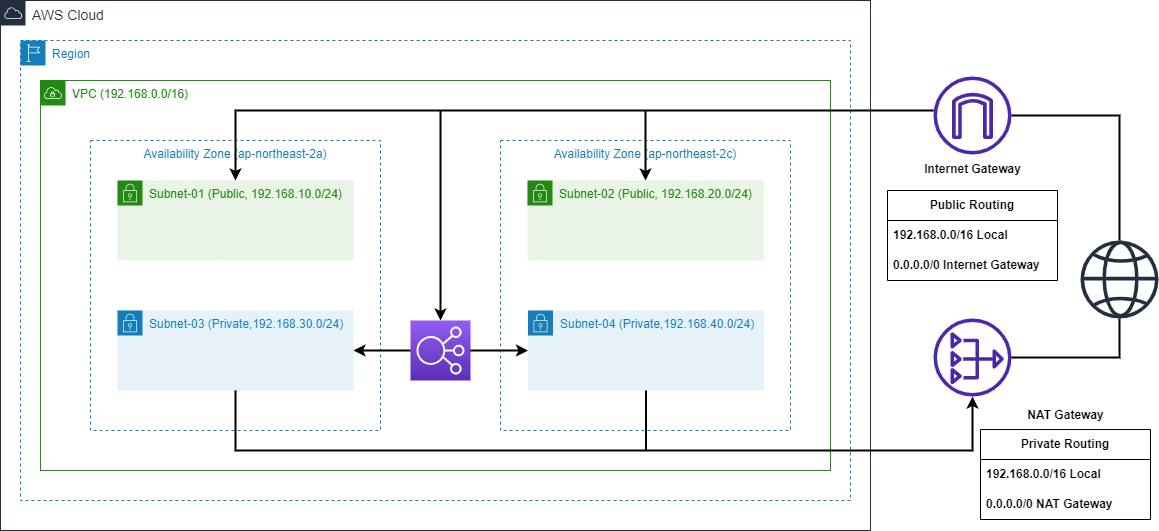

The diagram above was exported from draw.io. Its source (the exported page's mxGraphModel, read from the mxfile embedded in the PNG):
<mxGraphModel dx="1434" dy="793" grid="0" gridSize="10" guides="1" tooltips="1" connect="1" arrows="1" fold="1" page="0" pageScale="1" pageWidth="827" pageHeight="1169" math="0" shadow="0">
  <root>
    <mxCell id="0" />
    <mxCell id="1" parent="0" />
    <mxCell id="PEQNdJYlN_8OwjM3O_kT-1" value="&lt;font color=&quot;#248814&quot;&gt;VPC (192.168.0.0/16)&lt;/font&gt;" style="points=[[0,0],[0.25,0],[0.5,0],[0.75,0],[1,0],[1,0.25],[1,0.5],[1,0.75],[1,1],[0.75,1],[0.5,1],[0.25,1],[0,1],[0,0.75],[0,0.5],[0,0.25]];outlineConnect=0;gradientColor=none;html=1;whiteSpace=wrap;fontSize=12;fontStyle=0;container=1;pointerEvents=0;collapsible=0;recursiveResize=0;shape=mxgraph.aws4.group;grIcon=mxgraph.aws4.group_vpc;strokeColor=#248814;fillColor=none;verticalAlign=top;align=left;spacingLeft=30;fontColor=#AAB7B8;dashed=0;" parent="1" vertex="1">
      <mxGeometry x="110" y="170" width="790" height="390" as="geometry" />
    </mxCell>
    <mxCell id="PEQNdJYlN_8OwjM3O_kT-2" value="Availability Zone (ap-northeast-2c)" style="fillColor=none;strokeColor=#147EBA;dashed=1;verticalAlign=top;fontStyle=0;fontColor=#147EBA;whiteSpace=wrap;html=1;movable=1;resizable=1;rotatable=1;deletable=1;editable=1;locked=0;connectable=1;" parent="PEQNdJYlN_8OwjM3O_kT-1" vertex="1">
      <mxGeometry x="460" y="60" width="290" height="290" as="geometry" />
    </mxCell>
    <mxCell id="PEQNdJYlN_8OwjM3O_kT-3" value="Availability Zone (ap-northeast-2a)" style="fillColor=none;strokeColor=#147EBA;dashed=1;verticalAlign=top;fontStyle=0;fontColor=#147EBA;whiteSpace=wrap;html=1;" parent="PEQNdJYlN_8OwjM3O_kT-1" vertex="1">
      <mxGeometry x="50" y="60" width="290" height="290" as="geometry" />
    </mxCell>
    <mxCell id="PEQNdJYlN_8OwjM3O_kT-4" style="edgeStyle=orthogonalEdgeStyle;rounded=0;orthogonalLoop=1;jettySize=auto;html=1;strokeWidth=2;endArrow=classic;endFill=1;" parent="PEQNdJYlN_8OwjM3O_kT-1" source="PEQNdJYlN_8OwjM3O_kT-5" target="PEQNdJYlN_8OwjM3O_kT-7" edge="1">
      <mxGeometry relative="1" as="geometry" />
    </mxCell>
    <mxCell id="PEQNdJYlN_8OwjM3O_kT-5" value="" style="sketch=0;points=[[0,0,0],[0.25,0,0],[0.5,0,0],[0.75,0,0],[1,0,0],[0,1,0],[0.25,1,0],[0.5,1,0],[0.75,1,0],[1,1,0],[0,0.25,0],[0,0.5,0],[0,0.75,0],[1,0.25,0],[1,0.5,0],[1,0.75,0]];outlineConnect=0;fontColor=#232F3E;gradientColor=#945DF2;gradientDirection=north;fillColor=#5A30B5;strokeColor=#ffffff;dashed=0;verticalLabelPosition=bottom;verticalAlign=top;align=center;html=1;fontSize=12;fontStyle=0;aspect=fixed;shape=mxgraph.aws4.resourceIcon;resIcon=mxgraph.aws4.elastic_load_balancing;" parent="PEQNdJYlN_8OwjM3O_kT-1" vertex="1">
      <mxGeometry x="370" y="240" width="60" height="60" as="geometry" />
    </mxCell>
    <mxCell id="PEQNdJYlN_8OwjM3O_kT-7" value="Subnet-03 (Private,192.168.30.0/24)" style="points=[[0,0],[0.25,0],[0.5,0],[0.75,0],[1,0],[1,0.25],[1,0.5],[1,0.75],[1,1],[0.75,1],[0.5,1],[0.25,1],[0,1],[0,0.75],[0,0.5],[0,0.25]];outlineConnect=0;gradientColor=none;html=1;whiteSpace=wrap;fontSize=12;fontStyle=0;container=1;pointerEvents=0;collapsible=0;recursiveResize=0;shape=mxgraph.aws4.group;grIcon=mxgraph.aws4.group_security_group;grStroke=0;strokeColor=#147EBA;fillColor=#E6F2F8;verticalAlign=top;align=left;spacingLeft=30;fontColor=#147EBA;dashed=0;" parent="PEQNdJYlN_8OwjM3O_kT-1" vertex="1">
      <mxGeometry x="77" y="230" width="236" height="80" as="geometry" />
    </mxCell>
    <mxCell id="PEQNdJYlN_8OwjM3O_kT-8" value="Subnet-01 (Public, 192.168.10.0/24)" style="points=[[0,0],[0.25,0],[0.5,0],[0.75,0],[1,0],[1,0.25],[1,0.5],[1,0.75],[1,1],[0.75,1],[0.5,1],[0.25,1],[0,1],[0,0.75],[0,0.5],[0,0.25]];outlineConnect=0;gradientColor=none;html=1;whiteSpace=wrap;fontSize=12;fontStyle=0;container=1;pointerEvents=0;collapsible=0;recursiveResize=0;shape=mxgraph.aws4.group;grIcon=mxgraph.aws4.group_security_group;grStroke=0;strokeColor=#248814;fillColor=#E9F3E6;verticalAlign=top;align=left;spacingLeft=30;fontColor=#248814;dashed=0;" parent="PEQNdJYlN_8OwjM3O_kT-1" vertex="1">
      <mxGeometry x="77" y="100" width="236" height="80" as="geometry" />
    </mxCell>
    <mxCell id="PEQNdJYlN_8OwjM3O_kT-13" style="edgeStyle=orthogonalEdgeStyle;rounded=0;orthogonalLoop=1;jettySize=auto;html=1;endArrow=none;endFill=0;startArrow=classic;startFill=1;strokeWidth=2;" parent="PEQNdJYlN_8OwjM3O_kT-1" source="PEQNdJYlN_8OwjM3O_kT-14" edge="1">
      <mxGeometry relative="1" as="geometry">
        <mxPoint x="605" y="30" as="targetPoint" />
      </mxGeometry>
    </mxCell>
    <mxCell id="PEQNdJYlN_8OwjM3O_kT-14" value="Subnet-02 (Public, 192.168.20.0/24)" style="points=[[0,0],[0.25,0],[0.5,0],[0.75,0],[1,0],[1,0.25],[1,0.5],[1,0.75],[1,1],[0.75,1],[0.5,1],[0.25,1],[0,1],[0,0.75],[0,0.5],[0,0.25]];outlineConnect=0;gradientColor=none;html=1;whiteSpace=wrap;fontSize=12;fontStyle=0;container=1;pointerEvents=0;collapsible=0;recursiveResize=0;shape=mxgraph.aws4.group;grIcon=mxgraph.aws4.group_security_group;grStroke=0;strokeColor=#248814;fillColor=#E9F3E6;verticalAlign=top;align=left;spacingLeft=30;fontColor=#248814;dashed=0;" parent="PEQNdJYlN_8OwjM3O_kT-1" vertex="1">
      <mxGeometry x="487" y="100" width="236" height="80" as="geometry" />
    </mxCell>
    <mxCell id="8FemwOvt6xtRvcrgyMe3-1" style="edgeStyle=orthogonalEdgeStyle;rounded=0;orthogonalLoop=1;jettySize=auto;html=1;exitX=0.5;exitY=1;exitDx=0;exitDy=0;" edge="1" parent="PEQNdJYlN_8OwjM3O_kT-1" source="PEQNdJYlN_8OwjM3O_kT-3" target="PEQNdJYlN_8OwjM3O_kT-3">
      <mxGeometry relative="1" as="geometry" />
    </mxCell>
    <mxCell id="PEQNdJYlN_8OwjM3O_kT-15" value="&lt;font style=&quot;font-size: 14px;&quot;&gt;AWS Cloud&lt;/font&gt;" style="points=[[0,0],[0.25,0],[0.5,0],[0.75,0],[1,0],[1,0.25],[1,0.5],[1,0.75],[1,1],[0.75,1],[0.5,1],[0.25,1],[0,1],[0,0.75],[0,0.5],[0,0.25]];outlineConnect=0;gradientColor=none;html=1;whiteSpace=wrap;fontSize=12;fontStyle=0;container=1;pointerEvents=0;collapsible=0;recursiveResize=0;shape=mxgraph.aws4.group;grIcon=mxgraph.aws4.group_aws_cloud;strokeColor=#232F3E;fillColor=none;verticalAlign=top;align=left;spacingLeft=30;fontColor=#232F3E;dashed=0;" parent="1" vertex="1">
      <mxGeometry x="70" y="90" width="870" height="530" as="geometry" />
    </mxCell>
    <mxCell id="PEQNdJYlN_8OwjM3O_kT-16" value="Region" style="points=[[0,0],[0.25,0],[0.5,0],[0.75,0],[1,0],[1,0.25],[1,0.5],[1,0.75],[1,1],[0.75,1],[0.5,1],[0.25,1],[0,1],[0,0.75],[0,0.5],[0,0.25]];outlineConnect=0;gradientColor=none;html=1;whiteSpace=wrap;fontSize=12;fontStyle=0;container=1;pointerEvents=0;collapsible=0;recursiveResize=0;shape=mxgraph.aws4.group;grIcon=mxgraph.aws4.group_region;strokeColor=#147EBA;fillColor=none;verticalAlign=top;align=left;spacingLeft=30;fontColor=#147EBA;dashed=1;" parent="PEQNdJYlN_8OwjM3O_kT-15" vertex="1">
      <mxGeometry x="20" y="40" width="830" height="460" as="geometry" />
    </mxCell>
    <mxCell id="PEQNdJYlN_8OwjM3O_kT-17" style="edgeStyle=orthogonalEdgeStyle;rounded=0;orthogonalLoop=1;jettySize=auto;html=1;strokeWidth=2;startArrow=none;startFill=0;endArrow=none;endFill=0;" parent="1" source="PEQNdJYlN_8OwjM3O_kT-19" target="PEQNdJYlN_8OwjM3O_kT-22" edge="1">
      <mxGeometry relative="1" as="geometry" />
    </mxCell>
    <mxCell id="PEQNdJYlN_8OwjM3O_kT-18" style="edgeStyle=orthogonalEdgeStyle;rounded=0;orthogonalLoop=1;jettySize=auto;html=1;endArrow=classic;endFill=1;strokeWidth=2;entryX=0.5;entryY=0;entryDx=0;entryDy=0;" parent="1" source="PEQNdJYlN_8OwjM3O_kT-19" target="PEQNdJYlN_8OwjM3O_kT-8" edge="1">
      <mxGeometry relative="1" as="geometry">
        <Array as="points">
          <mxPoint x="305" y="200" />
        </Array>
      </mxGeometry>
    </mxCell>
    <mxCell id="PEQNdJYlN_8OwjM3O_kT-19" value="" style="sketch=0;outlineConnect=0;fontColor=#232F3E;gradientColor=none;fillColor=#4D27AA;strokeColor=none;dashed=0;verticalLabelPosition=bottom;verticalAlign=top;align=center;html=1;fontSize=12;fontStyle=0;aspect=fixed;pointerEvents=1;shape=mxgraph.aws4.internet_gateway;" parent="1" vertex="1">
      <mxGeometry x="1003" y="166" width="78" height="78" as="geometry" />
    </mxCell>
    <mxCell id="PEQNdJYlN_8OwjM3O_kT-21" value="" style="sketch=0;outlineConnect=0;fontColor=#232F3E;gradientColor=none;fillColor=#4D27AA;strokeColor=none;dashed=0;verticalLabelPosition=bottom;verticalAlign=top;align=center;html=1;fontSize=12;fontStyle=0;aspect=fixed;pointerEvents=1;shape=mxgraph.aws4.nat_gateway;" parent="1" vertex="1">
      <mxGeometry x="1003" y="408" width="78" height="78" as="geometry" />
    </mxCell>
    <mxCell id="8FemwOvt6xtRvcrgyMe3-4" style="edgeStyle=orthogonalEdgeStyle;rounded=0;orthogonalLoop=1;jettySize=auto;html=1;endArrow=none;endFill=0;strokeWidth=2;" edge="1" parent="1" source="PEQNdJYlN_8OwjM3O_kT-22" target="PEQNdJYlN_8OwjM3O_kT-21">
      <mxGeometry relative="1" as="geometry">
        <Array as="points">
          <mxPoint x="1189" y="447" />
        </Array>
      </mxGeometry>
    </mxCell>
    <mxCell id="PEQNdJYlN_8OwjM3O_kT-22" value="" style="sketch=0;outlineConnect=0;fontColor=#232F3E;gradientColor=none;fillColor=#232F3D;strokeColor=none;dashed=0;verticalLabelPosition=bottom;verticalAlign=top;align=center;html=1;fontSize=12;fontStyle=0;aspect=fixed;pointerEvents=1;shape=mxgraph.aws4.globe;" parent="1" vertex="1">
      <mxGeometry x="1150" y="330" width="78" height="78" as="geometry" />
    </mxCell>
    <mxCell id="PEQNdJYlN_8OwjM3O_kT-24" value="NAT Gateway" style="text;html=1;align=center;verticalAlign=middle;resizable=0;points=[];autosize=1;strokeColor=none;fillColor=none;fontStyle=1" parent="1" vertex="1">
      <mxGeometry x="1085" y="490" width="100" height="30" as="geometry" />
    </mxCell>
    <mxCell id="PEQNdJYlN_8OwjM3O_kT-25" value="Internet Gateway" style="text;html=1;align=center;verticalAlign=middle;resizable=0;points=[];autosize=1;strokeColor=none;fillColor=none;fontStyle=1" parent="1" vertex="1">
      <mxGeometry x="982" y="244" width="120" height="30" as="geometry" />
    </mxCell>
    <mxCell id="PEQNdJYlN_8OwjM3O_kT-26" value="Public Routing" style="swimlane;fontStyle=1;childLayout=stackLayout;horizontal=1;startSize=30;horizontalStack=0;resizeParent=1;resizeParentMax=0;resizeLast=0;collapsible=1;marginBottom=0;whiteSpace=wrap;html=1;" parent="1" vertex="1">
      <mxGeometry x="957" y="280" width="170" height="90" as="geometry" />
    </mxCell>
    <mxCell id="PEQNdJYlN_8OwjM3O_kT-27" value="192.168.0.0/16 Local" style="text;strokeColor=none;fillColor=none;align=left;verticalAlign=middle;spacingLeft=4;spacingRight=4;overflow=hidden;points=[[0,0.5],[1,0.5]];portConstraint=eastwest;rotatable=0;whiteSpace=wrap;html=1;fontStyle=1" parent="PEQNdJYlN_8OwjM3O_kT-26" vertex="1">
      <mxGeometry y="30" width="170" height="30" as="geometry" />
    </mxCell>
    <mxCell id="PEQNdJYlN_8OwjM3O_kT-28" value="0.0.0.0/0 Internet Gateway" style="text;strokeColor=none;fillColor=none;align=left;verticalAlign=middle;spacingLeft=4;spacingRight=4;overflow=hidden;points=[[0,0.5],[1,0.5]];portConstraint=eastwest;rotatable=0;whiteSpace=wrap;html=1;fontStyle=1" parent="PEQNdJYlN_8OwjM3O_kT-26" vertex="1">
      <mxGeometry y="60" width="170" height="30" as="geometry" />
    </mxCell>
    <mxCell id="PEQNdJYlN_8OwjM3O_kT-29" value="Private Routing" style="swimlane;fontStyle=1;childLayout=stackLayout;horizontal=1;startSize=30;horizontalStack=0;resizeParent=1;resizeParentMax=0;resizeLast=0;collapsible=1;marginBottom=0;whiteSpace=wrap;html=1;" parent="1" vertex="1">
      <mxGeometry x="1050" y="519" width="170" height="90" as="geometry" />
    </mxCell>
    <mxCell id="PEQNdJYlN_8OwjM3O_kT-30" value="192.168.0.0/16 Local" style="text;strokeColor=none;fillColor=none;align=left;verticalAlign=middle;spacingLeft=4;spacingRight=4;overflow=hidden;points=[[0,0.5],[1,0.5]];portConstraint=eastwest;rotatable=0;whiteSpace=wrap;html=1;fontStyle=1" parent="PEQNdJYlN_8OwjM3O_kT-29" vertex="1">
      <mxGeometry y="30" width="170" height="30" as="geometry" />
    </mxCell>
    <mxCell id="PEQNdJYlN_8OwjM3O_kT-31" value="0.0.0.0/0 NAT Gateway" style="text;strokeColor=none;fillColor=none;align=left;verticalAlign=middle;spacingLeft=4;spacingRight=4;overflow=hidden;points=[[0,0.5],[1,0.5]];portConstraint=eastwest;rotatable=0;whiteSpace=wrap;html=1;fontStyle=1" parent="PEQNdJYlN_8OwjM3O_kT-29" vertex="1">
      <mxGeometry y="60" width="170" height="30" as="geometry" />
    </mxCell>
    <mxCell id="8FemwOvt6xtRvcrgyMe3-3" style="edgeStyle=orthogonalEdgeStyle;rounded=0;orthogonalLoop=1;jettySize=auto;html=1;endArrow=none;endFill=0;strokeWidth=2;" edge="1" parent="1" source="PEQNdJYlN_8OwjM3O_kT-34">
      <mxGeometry relative="1" as="geometry">
        <mxPoint x="715.5" y="540" as="targetPoint" />
      </mxGeometry>
    </mxCell>
    <mxCell id="PEQNdJYlN_8OwjM3O_kT-34" value="Subnet-04 (Private,192.168.40.0/24)" style="points=[[0,0],[0.25,0],[0.5,0],[0.75,0],[1,0],[1,0.25],[1,0.5],[1,0.75],[1,1],[0.75,1],[0.5,1],[0.25,1],[0,1],[0,0.75],[0,0.5],[0,0.25]];outlineConnect=0;gradientColor=none;html=1;whiteSpace=wrap;fontSize=12;fontStyle=0;container=1;pointerEvents=0;collapsible=0;recursiveResize=0;shape=mxgraph.aws4.group;grIcon=mxgraph.aws4.group_security_group;grStroke=0;strokeColor=#147EBA;fillColor=#E6F2F8;verticalAlign=top;align=left;spacingLeft=30;fontColor=#147EBA;dashed=0;" parent="1" vertex="1">
      <mxGeometry x="597.5" y="400" width="236" height="80" as="geometry" />
    </mxCell>
    <mxCell id="PEQNdJYlN_8OwjM3O_kT-37" style="edgeStyle=orthogonalEdgeStyle;rounded=0;orthogonalLoop=1;jettySize=auto;html=1;strokeWidth=2;endArrow=classic;endFill=1;" parent="1" source="PEQNdJYlN_8OwjM3O_kT-5" target="PEQNdJYlN_8OwjM3O_kT-34" edge="1">
      <mxGeometry relative="1" as="geometry" />
    </mxCell>
    <mxCell id="PEQNdJYlN_8OwjM3O_kT-39" style="edgeStyle=orthogonalEdgeStyle;rounded=0;orthogonalLoop=1;jettySize=auto;html=1;startArrow=classic;startFill=1;endArrow=none;endFill=0;strokeWidth=2;" parent="1" source="PEQNdJYlN_8OwjM3O_kT-5" edge="1">
      <mxGeometry relative="1" as="geometry">
        <mxPoint x="510" y="200" as="targetPoint" />
        <Array as="points">
          <mxPoint x="510" y="210" />
        </Array>
      </mxGeometry>
    </mxCell>
    <mxCell id="8FemwOvt6xtRvcrgyMe3-2" style="edgeStyle=orthogonalEdgeStyle;rounded=0;orthogonalLoop=1;jettySize=auto;html=1;strokeWidth=2;" edge="1" parent="1" source="PEQNdJYlN_8OwjM3O_kT-7" target="PEQNdJYlN_8OwjM3O_kT-21">
      <mxGeometry relative="1" as="geometry">
        <Array as="points">
          <mxPoint x="305" y="540" />
        </Array>
      </mxGeometry>
    </mxCell>
  </root>
</mxGraphModel>